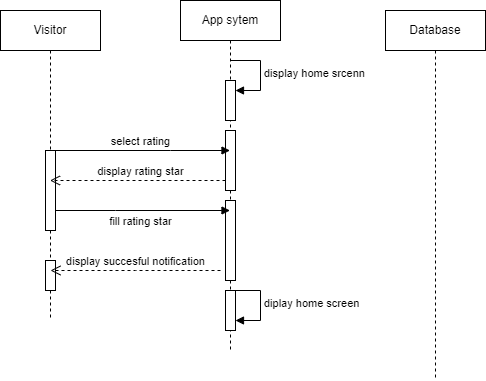

The diagram above was exported from draw.io. Its source (the exported page's mxGraphModel, read from the mxfile embedded in the PNG):
<mxGraphModel dx="1050" dy="549" grid="1" gridSize="10" guides="1" tooltips="1" connect="1" arrows="1" fold="1" page="1" pageScale="1" pageWidth="850" pageHeight="1100" math="0" shadow="0">
  <root>
    <mxCell id="0" />
    <mxCell id="1" parent="0" />
    <mxCell id="VSOXAA_DGwT25YmZOZbG-1" value="Visitor" style="shape=umlLifeline;perimeter=lifelinePerimeter;whiteSpace=wrap;html=1;container=0;dropTarget=0;collapsible=0;recursiveResize=0;outlineConnect=0;portConstraint=eastwest;newEdgeStyle={&quot;edgeStyle&quot;:&quot;elbowEdgeStyle&quot;,&quot;elbow&quot;:&quot;vertical&quot;,&quot;curved&quot;:0,&quot;rounded&quot;:0};" vertex="1" parent="1">
      <mxGeometry x="40" y="40" width="100" height="310" as="geometry" />
    </mxCell>
    <mxCell id="VSOXAA_DGwT25YmZOZbG-2" value="" style="html=1;points=[];perimeter=orthogonalPerimeter;outlineConnect=0;targetShapes=umlLifeline;portConstraint=eastwest;newEdgeStyle={&quot;edgeStyle&quot;:&quot;elbowEdgeStyle&quot;,&quot;elbow&quot;:&quot;vertical&quot;,&quot;curved&quot;:0,&quot;rounded&quot;:0};" vertex="1" parent="VSOXAA_DGwT25YmZOZbG-1">
      <mxGeometry x="45" y="250" width="10" height="30" as="geometry" />
    </mxCell>
    <mxCell id="VSOXAA_DGwT25YmZOZbG-3" value="App sytem" style="shape=umlLifeline;perimeter=lifelinePerimeter;whiteSpace=wrap;html=1;container=0;dropTarget=0;collapsible=0;recursiveResize=0;outlineConnect=0;portConstraint=eastwest;newEdgeStyle={&quot;edgeStyle&quot;:&quot;elbowEdgeStyle&quot;,&quot;elbow&quot;:&quot;vertical&quot;,&quot;curved&quot;:0,&quot;rounded&quot;:0};participant=label;" vertex="1" parent="1">
      <mxGeometry x="220" y="30" width="100" height="350" as="geometry" />
    </mxCell>
    <mxCell id="VSOXAA_DGwT25YmZOZbG-4" value="" style="html=1;points=[];perimeter=orthogonalPerimeter;outlineConnect=0;targetShapes=umlLifeline;portConstraint=eastwest;newEdgeStyle={&quot;edgeStyle&quot;:&quot;elbowEdgeStyle&quot;,&quot;elbow&quot;:&quot;vertical&quot;,&quot;curved&quot;:0,&quot;rounded&quot;:0};" vertex="1" parent="VSOXAA_DGwT25YmZOZbG-3">
      <mxGeometry x="45" y="80" width="10" height="40" as="geometry" />
    </mxCell>
    <mxCell id="VSOXAA_DGwT25YmZOZbG-5" value="display home srcenn" style="html=1;align=left;spacingLeft=2;endArrow=block;rounded=0;edgeStyle=orthogonalEdgeStyle;curved=0;rounded=0;" edge="1" parent="VSOXAA_DGwT25YmZOZbG-3" target="VSOXAA_DGwT25YmZOZbG-4">
      <mxGeometry relative="1" as="geometry">
        <mxPoint x="50" y="60" as="sourcePoint" />
        <Array as="points">
          <mxPoint x="80" y="90" />
        </Array>
      </mxGeometry>
    </mxCell>
    <mxCell id="VSOXAA_DGwT25YmZOZbG-6" value="" style="html=1;points=[];perimeter=orthogonalPerimeter;outlineConnect=0;targetShapes=umlLifeline;portConstraint=eastwest;newEdgeStyle={&quot;edgeStyle&quot;:&quot;elbowEdgeStyle&quot;,&quot;elbow&quot;:&quot;vertical&quot;,&quot;curved&quot;:0,&quot;rounded&quot;:0};" vertex="1" parent="VSOXAA_DGwT25YmZOZbG-3">
      <mxGeometry x="45" y="130" width="10" height="60" as="geometry" />
    </mxCell>
    <mxCell id="VSOXAA_DGwT25YmZOZbG-7" value="" style="html=1;points=[];perimeter=orthogonalPerimeter;outlineConnect=0;targetShapes=umlLifeline;portConstraint=eastwest;newEdgeStyle={&quot;edgeStyle&quot;:&quot;elbowEdgeStyle&quot;,&quot;elbow&quot;:&quot;vertical&quot;,&quot;curved&quot;:0,&quot;rounded&quot;:0};" vertex="1" parent="VSOXAA_DGwT25YmZOZbG-3">
      <mxGeometry x="45" y="200" width="10" height="80" as="geometry" />
    </mxCell>
    <mxCell id="VSOXAA_DGwT25YmZOZbG-8" value="" style="html=1;points=[];perimeter=orthogonalPerimeter;outlineConnect=0;targetShapes=umlLifeline;portConstraint=eastwest;newEdgeStyle={&quot;edgeStyle&quot;:&quot;elbowEdgeStyle&quot;,&quot;elbow&quot;:&quot;vertical&quot;,&quot;curved&quot;:0,&quot;rounded&quot;:0};" vertex="1" parent="VSOXAA_DGwT25YmZOZbG-3">
      <mxGeometry x="45" y="290" width="10" height="40" as="geometry" />
    </mxCell>
    <mxCell id="VSOXAA_DGwT25YmZOZbG-9" value="diplay home screen" style="html=1;align=left;spacingLeft=2;endArrow=block;rounded=0;edgeStyle=orthogonalEdgeStyle;curved=0;rounded=0;" edge="1" parent="VSOXAA_DGwT25YmZOZbG-3" target="VSOXAA_DGwT25YmZOZbG-8">
      <mxGeometry relative="1" as="geometry">
        <mxPoint x="50" y="290" as="sourcePoint" />
        <Array as="points">
          <mxPoint x="80" y="320" />
        </Array>
      </mxGeometry>
    </mxCell>
    <mxCell id="VSOXAA_DGwT25YmZOZbG-10" value="Database" style="shape=umlLifeline;perimeter=lifelinePerimeter;whiteSpace=wrap;html=1;container=0;dropTarget=0;collapsible=0;recursiveResize=0;outlineConnect=0;portConstraint=eastwest;newEdgeStyle={&quot;edgeStyle&quot;:&quot;elbowEdgeStyle&quot;,&quot;elbow&quot;:&quot;vertical&quot;,&quot;curved&quot;:0,&quot;rounded&quot;:0};" vertex="1" parent="1">
      <mxGeometry x="425" y="40" width="100" height="370" as="geometry" />
    </mxCell>
    <mxCell id="VSOXAA_DGwT25YmZOZbG-13" value="select rating" style="html=1;verticalAlign=bottom;endArrow=block;edgeStyle=elbowEdgeStyle;elbow=vertical;curved=0;rounded=0;" edge="1" parent="1" source="VSOXAA_DGwT25YmZOZbG-1" target="VSOXAA_DGwT25YmZOZbG-3">
      <mxGeometry width="80" relative="1" as="geometry">
        <mxPoint x="80" y="170" as="sourcePoint" />
        <mxPoint x="160" y="170" as="targetPoint" />
        <Array as="points">
          <mxPoint x="210" y="180" />
          <mxPoint x="140" y="160" />
          <mxPoint x="100" y="180" />
        </Array>
      </mxGeometry>
    </mxCell>
    <mxCell id="VSOXAA_DGwT25YmZOZbG-14" value="display rating star" style="html=1;verticalAlign=bottom;endArrow=open;dashed=1;endSize=8;edgeStyle=elbowEdgeStyle;elbow=vertical;curved=0;rounded=0;" edge="1" parent="1" source="VSOXAA_DGwT25YmZOZbG-20" target="VSOXAA_DGwT25YmZOZbG-1">
      <mxGeometry x="-1" y="-91" relative="1" as="geometry">
        <mxPoint x="260" y="220" as="sourcePoint" />
        <mxPoint x="180" y="220" as="targetPoint" />
        <mxPoint x="90" y="81" as="offset" />
      </mxGeometry>
    </mxCell>
    <mxCell id="VSOXAA_DGwT25YmZOZbG-15" value="fill rating star" style="html=1;verticalAlign=bottom;endArrow=block;edgeStyle=elbowEdgeStyle;elbow=vertical;curved=0;rounded=0;" edge="1" parent="1" target="VSOXAA_DGwT25YmZOZbG-3">
      <mxGeometry x="0.0028" y="-20" width="80" relative="1" as="geometry">
        <mxPoint x="90" y="240" as="sourcePoint" />
        <mxPoint x="170" y="240" as="targetPoint" />
        <mxPoint as="offset" />
      </mxGeometry>
    </mxCell>
    <mxCell id="VSOXAA_DGwT25YmZOZbG-18" value="display succesful notification" style="html=1;verticalAlign=bottom;endArrow=open;dashed=1;endSize=8;edgeStyle=elbowEdgeStyle;elbow=vertical;curved=0;rounded=0;" edge="1" parent="1">
      <mxGeometry relative="1" as="geometry">
        <mxPoint x="260" y="300" as="sourcePoint" />
        <mxPoint x="90" y="300" as="targetPoint" />
      </mxGeometry>
    </mxCell>
    <mxCell id="VSOXAA_DGwT25YmZOZbG-20" value="" style="html=1;points=[];perimeter=orthogonalPerimeter;outlineConnect=0;targetShapes=umlLifeline;portConstraint=eastwest;newEdgeStyle={&quot;edgeStyle&quot;:&quot;elbowEdgeStyle&quot;,&quot;elbow&quot;:&quot;vertical&quot;,&quot;curved&quot;:0,&quot;rounded&quot;:0};" vertex="1" parent="1">
      <mxGeometry x="85" y="180" width="10" height="80" as="geometry" />
    </mxCell>
    <mxCell id="VSOXAA_DGwT25YmZOZbG-21" value="" style="html=1;verticalAlign=bottom;endArrow=open;dashed=1;endSize=8;edgeStyle=elbowEdgeStyle;elbow=vertical;curved=0;rounded=0;" edge="1" parent="1" source="VSOXAA_DGwT25YmZOZbG-6" target="VSOXAA_DGwT25YmZOZbG-1">
      <mxGeometry relative="1" as="geometry">
        <mxPoint x="260" y="210" as="sourcePoint" />
        <mxPoint x="180" y="210" as="targetPoint" />
        <Array as="points">
          <mxPoint x="230" y="210" />
        </Array>
      </mxGeometry>
    </mxCell>
  </root>
</mxGraphModel>